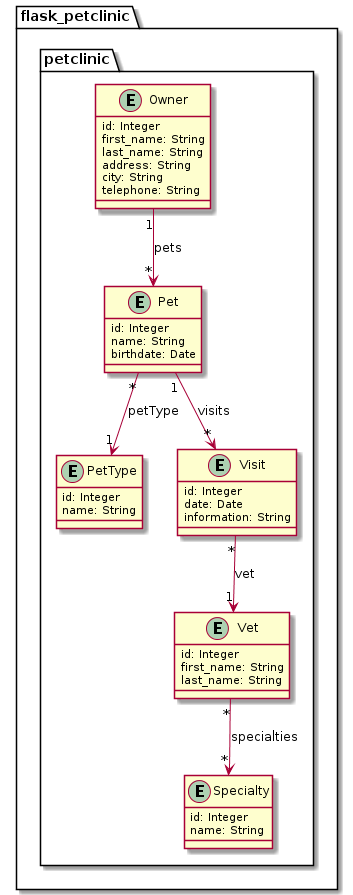

The diagram above was rendered by PlantUML. Its source (embedded in the PNG):
@startuml
' left to right direction

package flask_petclinic {

   package petclinic {

        entity Owner {
            id: Integer
            first_name: String
            last_name: String
            address: String
            city: String
            telephone: String
        }

        entity Pet {
            id: Integer
            name: String
            birthdate: Date
        }

        entity PetType {
            id: Integer
            name: String
        }

        entity Visit {
            id: Integer
            date: Date
            information: String
        }

        entity Vet {
            id: Integer
            first_name: String
            last_name: String
        }

        entity Specialty {
            id: Integer
            name: String
        }

        Owner "1" --> "*"  Pet: pets
        Pet "*" --> "1" PetType: petType
        Pet "1" --> "*" Visit: visits
        Visit "*" --> "1" Vet: vet
        Vet "*" --> "*" Specialty: specialties
    }

}

@enduml